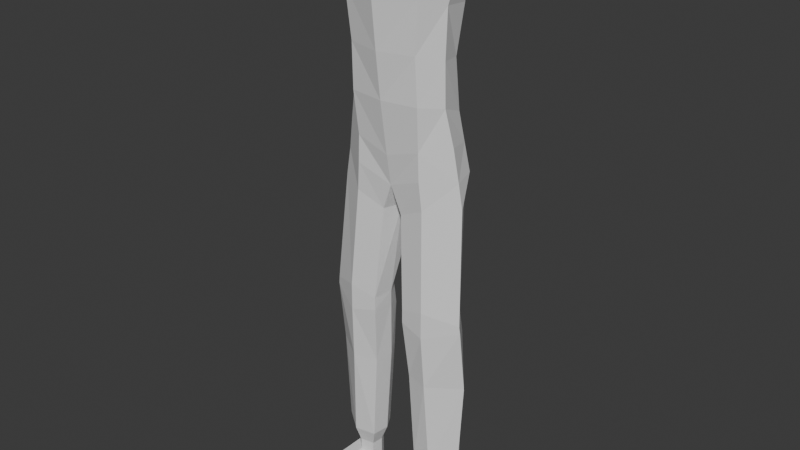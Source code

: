 # Source: charaterblank.blend  (saved by Blender 4.5.90; exported with 4.5.12 LTS)
import bpy
from mathutils import Matrix  # noqa: F401  (used for matrix-valued properties, if any)

bpy.ops.wm.read_factory_settings(use_empty=True)
scene = bpy.context.scene
scene.name = 'Scene'

# ---- collections
col_collection = bpy.data.collections.new('Collection'); scene.collection.children.link(col_collection)

# ---- world
world_world = bpy.data.worlds.new('World'); scene.world = world_world
world_world.use_nodes = True; world_world.node_tree.nodes.clear()
_N = world_world.node_tree.nodes; _L = world_world.node_tree.links
n0 = _N.new('ShaderNodeOutputWorld'); n0.name = 'World Output'; n0.location = (200, 100)
n1 = _N.new('ShaderNodeBackground'); n1.name = 'Background'; n1.location = (-200, 100)
n1.inputs[0].default_value = (0.05088, 0.05088, 0.05088, 1.0)
_L.new(n1.outputs[0], n0.inputs[0])
n0.is_active_output = True
world_world.color = (0.05088, 0.05088, 0.05088)
world_world.sun_shadow_jitter_overblur = 0.0

# ---- meshes
me_cube_002 = bpy.data.meshes.new('Cube.002')
me_cube_002.from_pydata([(1.338, -0.3449, 1.572), (1.183, 0.07164, 1.247), (0.9699, 0.04638, 0.1068), (0.0, 0.2415, 1.497), (0.0, 0.2162, 0.06744), (0.0, -0.4596, 1.938), (0.8848, -0.05278, -0.8565), (0.0, 0.1171, -0.8959), (0.8916, 0.06625, -1.901), (0.0, 0.345, -1.941), (0.9862, 0.1176, -2.473), (0.0, 0.5364, -2.724), (0.9735, -0.9875, 1.292), (0.0, -1.102, 1.292), (0.8034, -1.034, 0.3447), (0.0, -1.274, 0.3447), (0.7144, -0.9834, -0.6694), (0.0, -1.169, -0.6694), (0.7347, -0.9421, -1.594), (0.0, -1.057, -1.594), (0.6937, -0.8565, -2.478), (0.0, -0.8899, -2.69), (1.058, -0.5456, 0.1765), (1.041, -0.5662, -0.7844), (1.053, -0.5534, -1.648), (1.198, -0.4821, -2.376), (0.0, 0.4362, -3.34), (0.0, -0.7793, -3.323), (1.125, 0.1176, -3.039), (0.7127, -0.8565, -3.041), (1.299, -0.4423, -3.04), (0.1822, 0.3017, -3.817), (0.2083, -0.7439, -3.879), (1.043, 0.08753, -3.677), (0.7642, -0.8297, -3.623), (1.387, -0.4368, -3.561), (0.0, -0.3001, -3.331), (0.08741, -0.342, -3.886), (0.4689, -0.169, -5.608), (0.3444, -0.8665, -5.834), (1.179, -0.1766, -5.608), (0.8717, -0.9524, -5.672), (1.519, -0.6084, -5.881), (0.3076, -0.4133, -5.834), (0.5135, -0.01836, -6.361), (0.3444, -0.8665, -6.11), (1.179, -0.0413, -6.361), (0.8717, -0.9524, -6.235), (1.538, -0.5999, -6.037), (0.3215, -0.4047, -6.11), (0.5403, -0.04012, -7.37), (0.4224, -0.7439, -7.37), (1.191, -0.07105, -7.37), (0.9081, -0.8877, -7.37), (1.549, -0.4368, -7.37), (0.3729, -0.342, -7.37), (0.6482, -0.07187, -9.315), (0.5404, -0.7153, -9.315), (1.243, -0.1002, -9.315), (0.9844, -0.7938, -9.315), (1.438, -0.4345, -9.315), (0.4951, -0.3479, -9.315), (0.7359, -0.1864, -9.675), (0.6645, -0.6123, -9.675), (1.13, -0.2051, -9.675), (0.9585, -0.6642, -9.675), (1.207, -0.4264, -9.675), (0.6346, -0.3691, -9.675), (0.7359, -0.1864, -9.929), (0.6645, -0.6123, -9.929), (1.13, -0.2051, -9.929), (0.9585, -0.6642, -9.929), (1.207, -0.4264, -9.929), (0.6346, -0.3691, -9.929), (0.7359, -0.1864, -10.44), (0.6645, -0.6123, -10.44), (1.13, -0.2051, -10.44), (0.9585, -0.6642, -10.44), (1.211, -0.4264, -10.44), (0.6346, -0.3691, -10.44), (0.9375, -1.52, -10.22), (1.231, -1.572, -10.22), (1.48, -1.334, -10.22), (0.9375, -1.52, -10.44), (1.231, -1.572, -10.44), (1.485, -1.334, -10.44)], [], [(3, 1, 2, 4), (1, 3, 5, 0), (4, 2, 6, 7), (7, 6, 8, 9), (9, 8, 10, 11), (0, 5, 13, 12), (12, 13, 15, 14), (14, 15, 17, 16), (16, 17, 19, 18), (18, 19, 21, 20), (0, 12, 14, 22), (0, 22, 2, 1), (16, 23, 22, 14), (6, 2, 22, 23), (8, 6, 23, 24), (18, 24, 23, 16), (20, 25, 24, 18), (10, 8, 24, 25), (10, 28, 26, 11), (20, 21, 27, 29), (10, 25, 30, 28), (30, 25, 20, 29), (30, 29, 34, 35), (28, 30, 35, 33), (29, 27, 32, 34), (26, 28, 33, 31), (26, 36, 37, 31), (33, 35, 42, 40), (37, 36, 27, 32), (34, 32, 39, 41), (31, 37, 43, 38), (37, 32, 39, 43), (35, 34, 41, 42), (31, 33, 40, 38), (38, 43, 49, 44), (42, 41, 47, 48), (38, 40, 46, 44), (40, 42, 48, 46), (41, 39, 45, 47), (43, 39, 45, 49), (46, 48, 54, 52), (47, 45, 51, 53), (49, 45, 51, 55), (44, 49, 55, 50), (48, 47, 53, 54), (44, 46, 52, 50), (52, 54, 60, 58), (53, 51, 57, 59), (55, 51, 57, 61), (50, 55, 61, 56), (54, 53, 59, 60), (50, 52, 58, 56), (56, 61, 67, 62), (60, 59, 65, 66), (56, 58, 64, 62), (58, 60, 66, 64), (59, 57, 63, 65), (61, 57, 63, 67), (66, 65, 71, 72), (62, 64, 70, 68), (64, 66, 72, 70), (65, 63, 69, 71), (67, 63, 69, 73), (62, 67, 73, 68), (70, 72, 78, 76), (71, 69, 80, 81), (73, 69, 75, 79), (68, 73, 79, 74), (77, 78, 85, 84), (68, 70, 76, 74), (81, 80, 83, 84), (82, 81, 84, 85), (69, 75, 83, 80), (78, 72, 82, 85), (72, 71, 81, 82), (75, 77, 84, 83)])
_uv = me_cube_002.uv_layers.new(name='UVMap')
_uv.uv.foreach_set('vector', [0.75, 0.5, 0.625, 0.5, 0.625, 0.5, 0.75, 0.5, 0.625, 0.5, 0.75, 0.5, 0.75, 0.75, 0.625, 0.75, 0.75, 0.5, 0.625, 0.5, 0.625, 0.5, 0.75, 0.5, 0.75, 0.5, 0.625, 0.5, 0.625, 0.5, 0.75, 0.5, 0.75, 0.5, 0.625, 0.5, 0.625, 0.5, 0.75, 0.5, 0.625, 0.75, 0.75, 0.75, 0.75, 0.75, 0.625, 0.75, 0.625, 0.75, 0.75, 0.75, 0.75, 0.75, 0.625, 0.75, 0.625, 0.75, 0.75, 0.75, 0.75, 0.75, 0.625, 0.75, 0.625, 0.75, 0.75, 0.75, 0.75, 0.75, 0.625, 0.75, 0.625, 0.75, 0.75, 0.75, 0.75, 0.75, 0.625, 0.75, 0.625, 0.75, 0.625, 0.75, 0.625, 0.75, 0.0, 0.0, 0.625, 0.75, 0.0, 0.0, 0.625, 0.5, 0.625, 0.5, 0.625, 0.75, 0.0, 0.0, 0.0, 0.0, 0.625, 0.75, 0.625, 0.5, 0.625, 0.5, 0.0, 0.0, 0.0, 0.0, 0.625, 0.5, 0.625, 0.5, 0.0, 0.0, 0.0, 0.0, 0.625, 0.75, 0.0, 0.0, 0.0, 0.0, 0.625, 0.75, 0.625, 0.75, 0.0, 0.0, 0.0, 0.0, 0.625, 0.75, 0.625, 0.5, 0.625, 0.5, 0.0, 0.0, 0.0, 0.0, 0.625, 0.5, 0.0, 0.0, 0.0, 0.0, 0.75, 0.5, 0.625, 0.75, 0.75, 0.75, 0.0, 0.0, 0.0, 0.0, 0.625, 0.5, 0.0, 0.0, 0.0, 0.0, 0.0, 0.0, 0.0, 0.0, 0.0, 0.0, 0.625, 0.75, 0.0, 0.0, 0.0, 0.0, 0.0, 0.0, 0.0, 0.0, 0.0, 0.0, 0.0, 0.0, 0.0, 0.0, 0.0, 0.0, 0.0, 0.0, 0.0, 0.0, 0.0, 0.0, 0.0, 0.0, 0.0, 0.0, 0.0, 0.0, 0.0, 0.0, 0.0, 0.0, 0.0, 0.0, 0.0, 0.0, 0.0, 0.0, 0.0, 0.0, 0.0, 0.0, 0.0, 0.0, 0.0, 0.0, 0.0, 0.0, 0.0, 0.0, 0.0, 0.0, 0.0, 0.0, 0.0, 0.0, 0.0, 0.0, 0.0, 0.0, 0.0, 0.0, 0.0, 0.0, 0.0, 0.0, 0.0, 0.0, 0.0, 0.0, 0.0, 0.0, 0.0, 0.0, 0.0, 0.0, 0.0, 0.0, 0.0, 0.0, 0.0, 0.0, 0.0, 0.0, 0.0, 0.0, 0.0, 0.0, 0.0, 0.0, 0.0, 0.0, 0.0, 0.0, 0.0, 0.0, 0.0, 0.0, 0.0, 0.0, 0.0, 0.0, 0.0, 0.0, 0.0, 0.0, 0.0, 0.0, 0.0, 0.0, 0.0, 0.0, 0.0, 0.0, 0.0, 0.0, 0.0, 0.0, 0.0, 0.0, 0.0, 0.0, 0.0, 0.0, 0.0, 0.0, 0.0, 0.0, 0.0, 0.0, 0.0, 0.0, 0.0, 0.0, 0.0, 0.0, 0.0, 0.0, 0.0, 0.0, 0.0, 0.0, 0.0, 0.0, 0.0, 0.0, 0.0, 0.0, 0.0, 0.0, 0.0, 0.0, 0.0, 0.0, 0.0, 0.0, 0.0, 0.0, 0.0, 0.0, 0.0, 0.0, 0.0, 0.0, 0.0, 0.0, 0.0, 0.0, 0.0, 0.0, 0.0, 0.0, 0.0, 0.0, 0.0, 0.0, 0.0, 0.0, 0.0, 0.0, 0.0, 0.0, 0.0, 0.0, 0.0, 0.0, 0.0, 0.0, 0.0, 0.0, 0.0, 0.0, 0.0, 0.0, 0.0, 0.0, 0.0, 0.0, 0.0, 0.0, 0.0, 0.0, 0.0, 0.0, 0.0, 0.0, 0.0, 0.0, 0.0, 0.0, 0.0, 0.0, 0.0, 0.0, 0.0, 0.0, 0.0, 0.0, 0.0, 0.0, 0.0, 0.0, 0.0, 0.0, 0.0, 0.0, 0.0, 0.0, 0.0, 0.0, 0.0, 0.0, 0.0, 0.0, 0.0, 0.0, 0.0, 0.0, 0.0, 0.0, 0.0, 0.0, 0.0, 0.0, 0.0, 0.0, 0.0, 0.0, 0.0, 0.0, 0.0, 0.0, 0.0, 0.0, 0.0, 0.0, 0.0, 0.0, 0.0, 0.0, 0.0, 0.0, 0.0, 0.0, 0.0, 0.0, 0.0, 0.0, 0.0, 0.0, 0.0, 0.0, 0.0, 0.0, 0.0, 0.0, 0.0, 0.0, 0.0, 0.0, 0.0, 0.0, 0.0, 0.0, 0.0, 0.0, 0.0, 0.0, 0.0, 0.0, 0.0, 0.0, 0.0, 0.0, 0.0, 0.0, 0.0, 0.0, 0.0, 0.0, 0.0, 0.0, 0.0, 0.0, 0.0, 0.0, 0.0, 0.0, 0.0, 0.0, 0.0, 0.0, 0.0, 0.0, 0.0, 0.0, 0.0, 0.0, 0.0, 0.0, 0.0, 0.0, 0.0, 0.0, 0.0, 0.0, 0.0, 0.0, 0.0, 0.0, 0.0, 0.0, 0.0, 0.0, 0.0, 0.0, 0.0, 0.0, 0.0, 0.0, 0.0, 0.0, 0.0, 0.0, 0.0, 0.0, 0.0, 0.0, 0.0, 0.0, 0.0, 0.0, 0.0, 0.0, 0.0, 0.0, 0.0, 0.0, 0.0, 0.0, 0.0, 0.0, 0.0, 0.0, 0.0, 0.0, 0.0, 0.0, 0.0, 0.0, 0.0, 0.0, 0.0, 0.0, 0.0, 0.0, 0.0, 0.0, 0.0, 0.0, 0.0, 0.0, 0.0, 0.0, 0.0, 0.0, 0.0, 0.0, 0.0, 0.0, 0.0, 0.0, 0.0, 0.0, 0.0, 0.0, 0.0, 0.0, 0.0, 0.0, 0.0, 0.0, 0.0, 0.0, 0.0, 0.0, 0.0, 0.0, 0.0, 0.0, 0.0, 0.0, 0.0, 0.0, 0.0, 0.0, 0.0, 0.0, 0.0, 0.0, 0.0, 0.0, 0.0, 0.0, 0.0, 0.0, 0.0, 0.0, 0.0, 0.0, 0.0, 0.0, 0.0, 0.0])
me_cube_002.update()

# ---- objects
ob_cube = bpy.data.objects.new('Cube', me_cube_002)

# ---- transforms, parenting, visibility, modifiers, constraints
ob_cube.location = (0.0, 0.0, 2.531)
ob_cube.scale = (0.4521, 0.4521, 0.4521)
_m = ob_cube.modifiers.new('Mirror', 'MIRROR')
_m.use_clip = True

# ---- collection membership
col_collection.objects.link(ob_cube)

# ---- scene / render settings (as saved in the file)
scene.frame_start = 1; scene.frame_end = 250; scene.frame_set(1)
scene.render.engine = 'BLENDER_EEVEE_NEXT'
bpy.context.view_layer.update()

# ---- added for rendering (the .blend has no active camera and no usable light): camera, sun
cam_auto = bpy.data.cameras.new('AutoCamera')
cam_auto.lens = 50.0
cam_auto.sensor_width = 36.0
cam_auto.clip_end = 1000.0
ob_auto_camera = bpy.data.objects.new('AutoCamera', cam_auto)
scene.collection.objects.link(ob_auto_camera)
ob_auto_camera.location = (5.41089, -6.72717, 4.93679)
ob_auto_camera.rotation_euler = (1.09748, -7.21219e-08, 0.694738)
scene.camera = ob_auto_camera
light_auto_sun = bpy.data.lights.new('AutoSun', 'SUN')
light_auto_sun.energy = 3.0
light_auto_sun.angle = 0.0523599
ob_auto_sun = bpy.data.objects.new('AutoSun', light_auto_sun)
scene.collection.objects.link(ob_auto_sun)
ob_auto_sun.rotation_euler = (0.872665, 0.174533, 0.523599)
bpy.context.view_layer.update()
